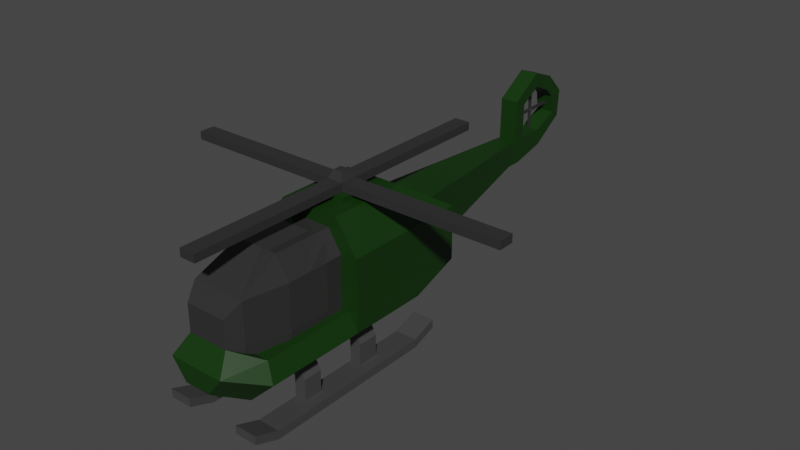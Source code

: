 # Source: helicopter.blend  (saved by Blender 2.93.20; exported with 4.5.12 LTS)
import bpy
from mathutils import Matrix  # noqa: F401  (used for matrix-valued properties, if any)

bpy.ops.wm.read_factory_settings(use_empty=True)
scene = bpy.context.scene
scene.name = 'Scene'

# ---- collections
col_collection = bpy.data.collections.new('Collection'); scene.collection.children.link(col_collection)

# ---- materials (node trees are filled in below, after node groups)
mat_prop_material = bpy.data.materials.new('Prop Material')
mat_prop_material.use_transparent_shadow = False
mat_green = bpy.data.materials.new('Green')
mat_green.use_transparent_shadow = False
mat_cockpit_material = bpy.data.materials.new('Cockpit Material')
mat_cockpit_material.use_transparent_shadow = False
mat_gear_material = bpy.data.materials.new('Gear Material')
mat_gear_material.use_transparent_shadow = False

# ---- material node trees
mat_prop_material.use_nodes = True; mat_prop_material.node_tree.nodes.clear()
_N = mat_prop_material.node_tree.nodes; _L = mat_prop_material.node_tree.links
n0 = _N.new('ShaderNodeBsdfPrincipled'); n0.name = 'Principled BSDF'; n0.location = (10, 300)
n0.distribution = 'GGX'
n0.subsurface_method = 'BURLEY'
n0.inputs[0].default_value = (0.02852, 0.02852, 0.02852, 1.0)
n0.inputs[3].default_value = 1.45
n0.inputs[27].default_value = (0.0, 0.0, 0.0, 1.0)
n0.inputs[28].default_value = 1.0
n1 = _N.new('ShaderNodeOutputMaterial'); n1.name = 'Material Output'; n1.location = (300, 300)
_L.new(n0.outputs[0], n1.inputs[0])
n1.is_active_output = True
mat_green.use_nodes = True; mat_green.node_tree.nodes.clear()
_N = mat_green.node_tree.nodes; _L = mat_green.node_tree.links
n0 = _N.new('ShaderNodeBsdfPrincipled'); n0.name = 'Principled BSDF'; n0.location = (10, 300)
n0.distribution = 'GGX'
n0.subsurface_method = 'BURLEY'
n0.inputs[0].default_value = (0.004185, 0.03418, 0.001077, 1.0)
n0.inputs[3].default_value = 1.45
n0.inputs[27].default_value = (0.0, 0.0, 0.0, 1.0)
n0.inputs[28].default_value = 1.0
n1 = _N.new('ShaderNodeOutputMaterial'); n1.name = 'Material Output'; n1.location = (300, 300)
_L.new(n0.outputs[0], n1.inputs[0])
n1.is_active_output = True
mat_cockpit_material.use_nodes = True; mat_cockpit_material.node_tree.nodes.clear()
_N = mat_cockpit_material.node_tree.nodes; _L = mat_cockpit_material.node_tree.links
n0 = _N.new('ShaderNodeBsdfPrincipled'); n0.name = 'Principled BSDF'; n0.location = (10, 300)
n0.distribution = 'GGX'
n0.subsurface_method = 'BURLEY'
n0.inputs[0].default_value = (0.03128, 0.03128, 0.03128, 1.0)
n0.inputs[2].default_value = 0.0
n0.inputs[3].default_value = 1.45
n0.inputs[27].default_value = (0.0, 0.0, 0.0, 1.0)
n0.inputs[28].default_value = 1.0
n1 = _N.new('ShaderNodeOutputMaterial'); n1.name = 'Material Output'; n1.location = (300, 300)
_L.new(n0.outputs[0], n1.inputs[0])
n1.is_active_output = True
mat_gear_material.use_nodes = True; mat_gear_material.node_tree.nodes.clear()
_N = mat_gear_material.node_tree.nodes; _L = mat_gear_material.node_tree.links
n0 = _N.new('ShaderNodeBsdfPrincipled'); n0.name = 'Principled BSDF'; n0.location = (10, 300)
n0.distribution = 'GGX'
n0.subsurface_method = 'BURLEY'
n0.inputs[0].default_value = (0.09713, 0.09713, 0.09713, 1.0)
n0.inputs[1].default_value = 0.5
n0.inputs[3].default_value = 1.45
n0.inputs[27].default_value = (0.0, 0.0, 0.0, 1.0)
n0.inputs[28].default_value = 1.0
n1 = _N.new('ShaderNodeOutputMaterial'); n1.name = 'Material Output'; n1.location = (300, 300)
_L.new(n0.outputs[0], n1.inputs[0])
n1.is_active_output = True

# ---- world
world_world = bpy.data.worlds.new('World'); scene.world = world_world
world_world.use_nodes = True; world_world.node_tree.nodes.clear()
_N = world_world.node_tree.nodes; _L = world_world.node_tree.links
n0 = _N.new('ShaderNodeOutputWorld'); n0.name = 'World Output'; n0.location = (300, 300)
n1 = _N.new('ShaderNodeBackground'); n1.name = 'Background'; n1.location = (10, 300)
n1.inputs[0].default_value = (0.05088, 0.05088, 0.05088, 1.0)
_L.new(n1.outputs[0], n0.inputs[0])
n0.is_active_output = True
world_world.color = (0.05088, 0.05088, 0.05088)
world_world.use_sun_shadow = False
world_world.sun_shadow_jitter_overblur = 0.0

# ---- meshes
me_cube_001 = bpy.data.meshes.new('Cube.001')
me_cube_001.from_pydata([(-0.1, -0.1, -0.05), (-0.1, -0.1, 0.05), (-0.1, 0.1, -0.05), (-0.1, 0.1, 0.05), (0.1, -0.1, -0.05), (0.1, -0.1, 0.05), (0.1, 0.1, -0.05), (0.1, 0.1, 0.05), (-2.105, -0.1, -0.05), (-2.105, -0.1, 0.05), (-2.105, 0.1, 0.05), (-2.105, 0.1, -0.05), (-0.1, 2.105, -0.05), (-0.1, 2.105, 0.05), (0.1, 2.105, 0.05), (0.1, 2.105, -0.05), (2.105, 0.1, -0.05), (2.105, 0.1, 0.05), (2.105, -0.1, 0.05), (2.105, -0.1, -0.05), (0.1, -2.105, -0.05), (0.1, -2.105, 0.05), (-0.1, -2.105, 0.05), (-0.1, -2.105, -0.05), (-0.05392, -0.05392, 0.15), (-0.05392, 0.05392, 0.15), (0.05392, 0.05392, 0.15), (0.05392, -0.05392, 0.15)], [], [(2, 6, 4, 0), (7, 3, 25, 26), (8, 9, 10, 11), (1, 9, 8, 0), (3, 10, 9, 1), (2, 11, 10, 3), (0, 8, 11, 2), (12, 13, 14, 15), (3, 13, 12, 2), (7, 14, 13, 3), (6, 15, 14, 7), (2, 12, 15, 6), (16, 17, 18, 19), (7, 17, 16, 6), (5, 18, 17, 7), (4, 19, 18, 5), (6, 16, 19, 4), (20, 21, 22, 23), (5, 21, 20, 4), (1, 22, 21, 5), (0, 23, 22, 1), (4, 20, 23, 0), (26, 25, 24, 27), (5, 7, 26, 27), (3, 1, 24, 25), (1, 5, 27, 24)])
_uv = me_cube_001.uv_layers.new(name='UVMap')
_uv.uv.foreach_set('vector', [0.125, 0.5, 0.375, 0.5, 0.375, 0.75, 0.125, 0.75, 0.625, 0.5, 0.625, 0.25, 0.625, 0.25, 0.625, 0.5, 0.375, 0.0, 0.625, 0.0, 0.625, 0.25, 0.375, 0.25, 0.625, 0.0, 0.625, 0.0, 0.375, 0.0, 0.375, 0.0, 0.625, 0.25, 0.625, 0.25, 0.625, 0.0, 0.625, 0.0, 0.375, 0.25, 0.375, 0.25, 0.625, 0.25, 0.625, 0.25, 0.375, 0.0, 0.375, 0.0, 0.375, 0.25, 0.375, 0.25, 0.375, 0.25, 0.625, 0.25, 0.625, 0.5, 0.375, 0.5, 0.625, 0.25, 0.625, 0.25, 0.375, 0.25, 0.375, 0.25, 0.625, 0.5, 0.625, 0.5, 0.625, 0.25, 0.625, 0.25, 0.375, 0.5, 0.375, 0.5, 0.625, 0.5, 0.625, 0.5, 0.375, 0.25, 0.375, 0.25, 0.375, 0.5, 0.375, 0.5, 0.375, 0.5, 0.625, 0.5, 0.625, 0.75, 0.375, 0.75, 0.625, 0.5, 0.625, 0.5, 0.375, 0.5, 0.375, 0.5, 0.625, 0.75, 0.625, 0.75, 0.625, 0.5, 0.625, 0.5, 0.375, 0.75, 0.375, 0.75, 0.625, 0.75, 0.625, 0.75, 0.375, 0.5, 0.375, 0.5, 0.375, 0.75, 0.375, 0.75, 0.375, 0.75, 0.625, 0.75, 0.625, 1.0, 0.375, 1.0, 0.625, 0.75, 0.625, 0.75, 0.375, 0.75, 0.375, 0.75, 0.625, 1.0, 0.625, 1.0, 0.625, 0.75, 0.625, 0.75, 0.375, 1.0, 0.375, 1.0, 0.625, 1.0, 0.625, 1.0, 0.375, 0.75, 0.375, 0.75, 0.375, 1.0, 0.375, 1.0, 0.625, 0.5, 0.875, 0.5, 0.875, 0.75, 0.625, 0.75, 0.625, 0.75, 0.625, 0.5, 0.625, 0.5, 0.625, 0.75, 0.625, 0.25, 0.625, 0.0, 0.625, 0.0, 0.625, 0.25, 0.625, 1.0, 0.625, 0.75, 0.625, 0.75, 0.625, 1.0])
me_cube_001.materials.append(mat_prop_material)
me_cube_001.use_remesh_fix_poles = True
me_cube_001.use_remesh_preserve_attributes = False
me_cube_001.update()
me_cube_002 = bpy.data.meshes.new('Cube.002')
me_cube_002.from_pydata([(-0.6412, -0.5, 0.5038), (-0.2089, -0.2089, 0.8968), (-0.6412, 0.5, 0.5038), (-0.2089, 0.2089, 0.8968), (0.6412, -0.5, 0.5038), (0.2089, -0.2089, 0.8968), (0.6412, 0.5, 0.5038), (0.2089, 0.2089, 0.8968), (-0.3696, -0.5, 0.8968), (-0.3696, 0.5, 0.8968), (0.3696, 0.5, 0.8968), (0.3696, -0.5, 0.8968), (-0.2089, -0.2089, 0.9501), (-0.2089, 0.2089, 0.9501), (0.2089, 0.2089, 0.9501), (0.2089, -0.2089, 0.9501), (-0.6412, 0.5, -0.3756), (-0.6412, -0.5, -0.3756), (0.6412, 0.5, -0.3756), (0.6412, -0.5, -0.3756), (-0.3062, 0.5, -0.6971), (-0.3062, -0.5, -0.6971), (0.3062, 0.5, -0.6971), (0.3062, -0.5, -0.6971), (-0.6412, -1.726, -0.3756), (0.6412, -1.726, -0.3756), (-0.3062, -1.726, -0.6971), (0.3062, -1.726, -0.6971), (-0.3478, -2.136, -0.2286), (0.3478, -2.136, -0.2286), (-0.166, -2.136, -0.4695), (0.166, -2.136, -0.4695), (-0.1848, 0.5, 0.8968), (0.0, 0.5, 0.8968), (0.1848, 0.5, 0.8968), (-0.3206, -0.5, 0.5038), (0.0, -0.5, 0.5038), (0.3206, -0.5, 0.5038), (0.1848, -0.5, 0.8968), (0.0, -0.5, 0.8968), (-0.1848, -0.5, 0.8968), (-0.1045, 0.2089, 0.8968), (0.0, 0.2089, 0.8968), (0.1045, 0.2089, 0.8968), (0.1045, -0.2089, 0.8968), (0.0, -0.2089, 0.8968), (-0.1045, -0.2089, 0.8968), (-0.1045, 0.2089, 0.9501), (0.0, 0.2089, 0.9501), (0.1045, 0.2089, 0.9501), (0.1045, -0.2089, 0.9501), (0.0, -0.2089, 0.9501), (-0.1045, -0.2089, 0.9501), (0.3206, 0.5, -0.3756), (0.0, 0.5, -0.3756), (-0.3206, 0.5, -0.3756), (0.1531, 0.5, -0.6971), (0.0, 0.5, -0.6971), (-0.1531, 0.5, -0.6971), (-0.1531, -0.5, -0.6971), (0.0, -0.5, -0.6971), (0.1531, -0.5, -0.6971), (-0.1531, -1.726, -0.6971), (0.0, -1.726, -0.6971), (0.1531, -1.726, -0.6971), (-0.1739, -2.136, -0.2286), (0.0, -2.136, -0.2286), (0.1739, -2.136, -0.2286), (-0.08302, -2.136, -0.4695), (0.0, -2.136, -0.4695), (0.08302, -2.136, -0.4695), (-0.3206, -0.5, -0.3756), (0.0, -0.5, -0.3756), (0.3206, -0.5, -0.3756), (-0.3206, -1.726, -0.3756), (0.0, -1.726, -0.3756), (0.3206, -1.726, -0.3756), (-0.5296, -0.4473, -0.1538), (-0.5296, -1.673, -0.1538), (0.5296, -1.673, -0.1538), (0.5296, -0.4473, -0.1538), (0.1269, -1.957, -0.006789), (0.2537, -1.957, -0.006789), (-0.2537, -1.957, -0.006789), (0.2648, -0.4473, -0.1538), (0.2648, -1.673, -0.1538), (-0.1269, -1.957, -0.006789), (0.0, -1.957, -0.006789), (-0.2648, -0.4473, -0.1538), (-0.2648, -1.673, -0.1538), (0.0, -1.673, -0.1538), (-0.6412, 1.105, 0.5038), (0.3182, 1.105, 0.503), (0.6412, 1.105, 0.5038), (-0.3182, 1.105, 0.503), (0.0, 1.105, 0.5035), (-0.3206, 1.103, -0.1604), (-0.6412, 1.103, -0.1604), (0.6412, 1.103, -0.1604), (0.3206, 1.103, -0.1604), (0.0, 1.103, -0.1604), (0.0, 3.067, 0.497), (0.114, 2.969, 0.1834), (0.0, 2.969, 0.1834), (-0.114, 2.969, 0.1834), (-0.1131, 3.238, 0.4937), (0.1131, 3.238, 0.4937), (0.114, 3.156, 0.1807), (0.0, 3.156, 0.1807), (-0.114, 3.156, 0.1807), (-0.1131, 3.583, 0.4911), (0.0, 3.583, 0.4917), (0.1131, 3.583, 0.4911), (0.114, 3.613, 0.2889), (0.0, 3.613, 0.2889), (-0.114, 3.613, 0.2889), (-0.1131, 3.911, 0.6424), (0.0, 3.91, 0.6426), (0.1131, 3.911, 0.6424), (0.114, 4.029, 0.566), (0.0, 4.029, 0.566), (-0.114, 4.029, 0.566), (-0.1131, 3.875, 0.8689), (0.0, 3.875, 0.8688), (0.1131, 3.875, 0.8689), (0.114, 4.054, 0.9049), (0.0, 4.054, 0.9049), (-0.114, 4.054, 0.9049), (-0.1131, 3.751, 0.9866), (0.0, 3.751, 0.9862), (0.1131, 3.751, 0.9866), (0.114, 3.804, 1.161), (0.0, 3.804, 1.161), (-0.114, 3.804, 1.161), (-0.1131, 3.525, 1.098), (0.0, 3.525, 1.098), (0.1131, 3.525, 1.098), (0.114, 3.488, 1.277), (0.0, 3.488, 1.277), (-0.114, 3.488, 1.277), (-0.1131, 3.245, 0.9362), (0.0, 3.245, 0.936), (0.1131, 3.245, 0.9362), (0.114, 3.08, 1.015), (0.0, 3.08, 1.015), (-0.114, 3.08, 1.015), (0.0, 3.238, 0.4967), (0.114, 3.067, 0.4957), (-0.114, 3.067, 0.4957)], [], [(0, 8, 9, 2), (6, 10, 11, 4), (35, 40, 8, 0), (0, 2, 16, 17), (41, 3, 13, 47), (1, 3, 9, 8), (43, 7, 10, 34), (7, 5, 11, 10), (46, 1, 8, 40), (47, 13, 12, 52), (5, 7, 14, 15), (3, 1, 12, 13), (44, 5, 15, 50), (6, 4, 19, 18), (35, 0, 17, 71), (9, 32, 94, 91), (56, 22, 23, 61), (56, 57, 100, 99), (18, 19, 23, 22), (17, 16, 20, 21), (24, 26, 30, 28), (17, 21, 26, 24), (23, 19, 25, 27), (61, 23, 27, 64), (65, 28, 30, 68), (74, 71, 88, 89), (27, 25, 29, 31), (64, 27, 31, 70), (29, 25, 79, 82), (76, 75, 90, 85), (71, 74, 75, 72), (72, 75, 76, 73), (26, 62, 68, 30), (62, 63, 69, 68), (63, 64, 70, 69), (24, 28, 83, 78), (25, 19, 80, 79), (75, 74, 89, 90), (29, 67, 70, 31), (67, 66, 69, 70), (66, 65, 68, 69), (21, 59, 62, 26), (59, 60, 63, 62), (60, 61, 64, 63), (53, 18, 98, 99), (58, 20, 97, 96), (22, 56, 99, 98), (20, 58, 59, 21), (58, 57, 60, 59), (57, 56, 61, 60), (34, 10, 93, 92), (16, 2, 91, 97), (4, 37, 73, 19), (37, 36, 72, 73), (36, 35, 71, 72), (1, 46, 52, 12), (46, 45, 51, 52), (45, 44, 50, 51), (14, 49, 50, 15), (49, 48, 51, 50), (48, 47, 52, 51), (5, 44, 38, 11), (44, 45, 39, 38), (45, 46, 40, 39), (3, 41, 32, 9), (41, 42, 33, 32), (42, 43, 34, 33), (7, 43, 49, 14), (43, 42, 48, 49), (42, 41, 47, 48), (4, 11, 38, 37), (37, 38, 39, 36), (36, 39, 40, 35), (33, 34, 92, 95), (6, 18, 98, 93), (89, 78, 83, 86), (84, 85, 79, 80), (77, 78, 89, 88), (79, 85, 81, 82), (85, 90, 87, 81), (90, 89, 86, 87), (67, 29, 82, 81), (71, 17, 77, 88), (19, 73, 84, 80), (73, 76, 85, 84), (28, 65, 86, 83), (65, 66, 87, 86), (17, 24, 78, 77), (66, 67, 81, 87), (92, 93, 98, 99), (91, 94, 96, 97), (96, 94, 148, 104), (99, 100, 103, 102), (10, 6, 93), (32, 33, 95, 94), (2, 9, 91), (54, 53, 99, 100), (18, 22, 98), (57, 58, 96, 100), (55, 54, 100, 96), (20, 16, 97), (16, 55, 96, 97), (103, 104, 109, 108), (147, 102, 107, 106), (95, 92, 147, 101), (100, 96, 104, 103), (92, 99, 102, 147), (94, 95, 101, 148), (107, 108, 114, 113), (109, 105, 110, 115), (101, 147, 106, 146), (104, 148, 105, 109), (102, 103, 108, 107), (148, 101, 146, 105), (111, 112, 118, 117), (114, 115, 121, 120), (105, 146, 111, 110), (106, 107, 113, 112), (108, 109, 115, 114), (146, 106, 112, 111), (116, 117, 123, 122), (119, 120, 126, 125), (115, 110, 116, 121), (113, 114, 120, 119), (110, 111, 117, 116), (112, 113, 119, 118), (127, 122, 128, 133), (123, 124, 130, 129), (118, 119, 125, 124), (120, 121, 127, 126), (117, 118, 124, 123), (121, 116, 122, 127), (130, 131, 137, 136), (128, 129, 135, 134), (125, 126, 132, 131), (122, 123, 129, 128), (124, 125, 131, 130), (126, 127, 133, 132), (137, 138, 144, 143), (139, 134, 140, 145), (132, 133, 139, 138), (129, 130, 136, 135), (133, 128, 134, 139), (131, 132, 138, 137), (144, 145, 148, 101), (142, 143, 147, 106), (134, 135, 141, 140), (136, 137, 143, 142), (138, 139, 145, 144), (135, 136, 142, 141), (141, 142, 106, 146), (145, 140, 105, 148), (143, 144, 101, 147), (140, 141, 146, 105)])
_uv = me_cube_002.uv_layers.new(name='UVMap')
_uv.uv.foreach_set('vector', [0.375, 0.0, 0.625, 0.0, 0.625, 0.25, 0.375, 0.25, 0.375, 0.5, 0.625, 0.5, 0.625, 0.75, 0.375, 0.75, 0.375, 0.9375, 0.625, 0.9375, 0.625, 1.0, 0.375, 1.0, 0.375, 0.0, 0.375, 0.25, 0.375, 0.25, 0.375, 0.0, 0.7761, 0.5728, 0.8022, 0.5728, 0.8022, 0.5728, 0.7761, 0.5728, 0.8022, 0.6772, 0.8022, 0.5728, 0.875, 0.5, 0.875, 0.75, 0.7239, 0.5728, 0.6978, 0.5728, 0.625, 0.5, 0.6875, 0.5, 0.6978, 0.5728, 0.6978, 0.6772, 0.625, 0.75, 0.625, 0.5, 0.7761, 0.6772, 0.8022, 0.6772, 0.875, 0.75, 0.8125, 0.75, 0.7761, 0.5728, 0.8022, 0.5728, 0.8022, 0.6772, 0.7761, 0.6772, 0.6978, 0.6772, 0.6978, 0.5728, 0.6978, 0.5728, 0.6978, 0.6772, 0.8022, 0.5728, 0.8022, 0.6772, 0.8022, 0.6772, 0.8022, 0.5728, 0.7239, 0.6772, 0.6978, 0.6772, 0.6978, 0.6772, 0.7239, 0.6772, 0.375, 0.5, 0.375, 0.75, 0.375, 0.75, 0.375, 0.5, 0.375, 0.9375, 0.375, 1.0, 0.375, 1.0, 0.375, 0.9375, 0.875, 0.5, 0.8125, 0.5, 0.8125, 0.5, 0.875, 0.5, 0.3125, 0.5, 0.375, 0.5, 0.375, 0.75, 0.3125, 0.75, 0.3125, 0.5, 0.25, 0.5, 0.25, 0.5, 0.3125, 0.5, 0.375, 0.5, 0.375, 0.75, 0.375, 0.75, 0.375, 0.5, 0.375, 0.0, 0.375, 0.25, 0.375, 0.25, 0.375, 0.0, 0.375, 0.0, 0.375, 0.0, 0.375, 0.0, 0.375, 0.0, 0.375, 0.0, 0.375, 0.0, 0.375, 0.0, 0.375, 0.0, 0.375, 0.75, 0.375, 0.75, 0.375, 0.75, 0.375, 0.75, 0.3125, 0.75, 0.375, 0.75, 0.375, 0.75, 0.3125, 0.75, 0.375, 0.9375, 0.375, 1.0, 0.375, 1.0, 0.375, 0.9375, 0.375, 0.9375, 0.375, 0.9375, 0.375, 0.9375, 0.375, 0.9375, 0.375, 0.75, 0.375, 0.75, 0.375, 0.75, 0.375, 0.75, 0.3125, 0.75, 0.375, 0.75, 0.375, 0.75, 0.3125, 0.75, 0.375, 0.75, 0.375, 0.75, 0.375, 0.75, 0.375, 0.75, 0.375, 0.8125, 0.375, 0.875, 0.375, 0.875, 0.375, 0.8125, 0.375, 0.9375, 0.375, 0.9375, 0.375, 0.875, 0.375, 0.875, 0.375, 0.875, 0.375, 0.875, 0.375, 0.8125, 0.375, 0.8125, 0.125, 0.75, 0.1875, 0.75, 0.1875, 0.75, 0.125, 0.75, 0.1875, 0.75, 0.25, 0.75, 0.25, 0.75, 0.1875, 0.75, 0.25, 0.75, 0.3125, 0.75, 0.3125, 0.75, 0.25, 0.75, 0.375, 0.0, 0.375, 0.0, 0.375, 0.0, 0.375, 0.0, 0.375, 0.75, 0.375, 0.75, 0.375, 0.75, 0.375, 0.75, 0.375, 0.875, 0.375, 0.9375, 0.375, 0.9375, 0.375, 0.875, 0.375, 0.75, 0.375, 0.8125, 0.375, 0.8125, 0.375, 0.75, 0.375, 0.8125, 0.375, 0.875, 0.375, 0.875, 0.375, 0.8125, 0.375, 0.875, 0.375, 0.9375, 0.375, 0.9375, 0.375, 0.875, 0.125, 0.75, 0.1875, 0.75, 0.1875, 0.75, 0.125, 0.75, 0.1875, 0.75, 0.25, 0.75, 0.25, 0.75, 0.1875, 0.75, 0.25, 0.75, 0.3125, 0.75, 0.3125, 0.75, 0.25, 0.75, 0.375, 0.4375, 0.375, 0.5, 0.375, 0.5, 0.375, 0.4375, 0.1875, 0.5, 0.125, 0.5, 0.125, 0.5, 0.1875, 0.5, 0.375, 0.5, 0.3125, 0.5, 0.3125, 0.5, 0.375, 0.5, 0.125, 0.5, 0.1875, 0.5, 0.1875, 0.75, 0.125, 0.75, 0.1875, 0.5, 0.25, 0.5, 0.25, 0.75, 0.1875, 0.75, 0.25, 0.5, 0.3125, 0.5, 0.3125, 0.75, 0.25, 0.75, 0.6875, 0.5, 0.625, 0.5, 0.625, 0.5, 0.6875, 0.5, 0.375, 0.25, 0.375, 0.25, 0.375, 0.25, 0.375, 0.25, 0.375, 0.75, 0.375, 0.8125, 0.375, 0.8125, 0.375, 0.75, 0.375, 0.8125, 0.375, 0.875, 0.375, 0.875, 0.375, 0.8125, 0.375, 0.875, 0.375, 0.9375, 0.375, 0.9375, 0.375, 0.875, 0.8022, 0.6772, 0.7761, 0.6772, 0.7761, 0.6772, 0.8022, 0.6772, 0.7761, 0.6772, 0.75, 0.6772, 0.75, 0.6772, 0.7761, 0.6772, 0.75, 0.6772, 0.7239, 0.6772, 0.7239, 0.6772, 0.75, 0.6772, 0.6978, 0.5728, 0.7239, 0.5728, 0.7239, 0.6772, 0.6978, 0.6772, 0.7239, 0.5728, 0.75, 0.5728, 0.75, 0.6772, 0.7239, 0.6772, 0.75, 0.5728, 0.7761, 0.5728, 0.7761, 0.6772, 0.75, 0.6772, 0.6978, 0.6772, 0.7239, 0.6772, 0.6875, 0.75, 0.625, 0.75, 0.7239, 0.6772, 0.75, 0.6772, 0.75, 0.75, 0.6875, 0.75, 0.75, 0.6772, 0.7761, 0.6772, 0.8125, 0.75, 0.75, 0.75, 0.8022, 0.5728, 0.7761, 0.5728, 0.8125, 0.5, 0.875, 0.5, 0.7761, 0.5728, 0.75, 0.5728, 0.75, 0.5, 0.8125, 0.5, 0.75, 0.5728, 0.7239, 0.5728, 0.6875, 0.5, 0.75, 0.5, 0.6978, 0.5728, 0.7239, 0.5728, 0.7239, 0.5728, 0.6978, 0.5728, 0.7239, 0.5728, 0.75, 0.5728, 0.75, 0.5728, 0.7239, 0.5728, 0.75, 0.5728, 0.7761, 0.5728, 0.7761, 0.5728, 0.75, 0.5728, 0.375, 0.75, 0.625, 0.75, 0.625, 0.8125, 0.375, 0.8125, 0.375, 0.8125, 0.625, 0.8125, 0.625, 0.875, 0.375, 0.875, 0.375, 0.875, 0.625, 0.875, 0.625, 0.9375, 0.375, 0.9375, 0.75, 0.5, 0.6875, 0.5, 0.6875, 0.5, 0.75, 0.5, 0.375, 0.5, 0.375, 0.5, 0.375, 0.5, 0.375, 0.5, 0.375, 0.9375, 0.375, 1.0, 0.375, 1.0, 0.375, 0.9375, 0.375, 0.8125, 0.375, 0.8125, 0.375, 0.75, 0.375, 0.75, 0.375, 1.0, 0.375, 1.0, 0.375, 0.9375, 0.375, 0.9375, 0.375, 0.75, 0.375, 0.8125, 0.375, 0.8125, 0.375, 0.75, 0.375, 0.8125, 0.375, 0.875, 0.375, 0.875, 0.375, 0.8125, 0.375, 0.875, 0.375, 0.9375, 0.375, 0.9375, 0.375, 0.875, 0.375, 0.8125, 0.375, 0.75, 0.375, 0.75, 0.375, 0.8125, 0.375, 0.9375, 0.375, 1.0, 0.375, 1.0, 0.375, 0.9375, 0.375, 0.75, 0.375, 0.8125, 0.375, 0.8125, 0.375, 0.75, 0.375, 0.8125, 0.375, 0.8125, 0.375, 0.8125, 0.375, 0.8125, 0.375, 1.0, 0.375, 0.9375, 0.375, 0.9375, 0.375, 1.0, 0.375, 0.9375, 0.375, 0.875, 0.375, 0.875, 0.375, 0.9375, 0.375, 0.0, 0.375, 0.0, 0.375, 0.0, 0.375, 0.0, 0.375, 0.875, 0.375, 0.8125, 0.375, 0.8125, 0.375, 0.875, 0.375, 0.4375, 0.375, 0.5, 0.375, 0.5, 0.375, 0.4375, 0.375, 0.25, 0.375, 0.3125, 0.375, 0.3125, 0.375, 0.25, 0.375, 0.3125, 0.375, 0.3125, 0.375, 0.3125, 0.375, 0.3125, 0.3125, 0.5, 0.25, 0.5, 0.25, 0.5, 0.3125, 0.5, 0.625, 0.5, 0.375, 0.5, 0.625, 0.5, 0.8125, 0.5, 0.75, 0.5, 0.75, 0.5, 0.8125, 0.5, 0.375, 0.25, 0.625, 0.25, 0.375, 0.25, 0.375, 0.375, 0.375, 0.4375, 0.375, 0.4375, 0.375, 0.375, 0.375, 0.5, 0.375, 0.5, 0.375, 0.5, 0.25, 0.5, 0.1875, 0.5, 0.1875, 0.5, 0.25, 0.5, 0.375, 0.3125, 0.375, 0.375, 0.375, 0.375, 0.375, 0.3125, 0.375, 0.25, 0.375, 0.25, 0.375, 0.25, 0.375, 0.25, 0.375, 0.3125, 0.375, 0.3125, 0.375, 0.25, 0.25, 0.5, 0.1875, 0.5, 0.1875, 0.5, 0.25, 0.5, 0.375, 0.4375, 0.375, 0.4375, 0.375, 0.4375, 0.375, 0.4375, 0.75, 0.5, 0.6875, 0.5, 0.6875, 0.5, 0.75, 0.5, 0.25, 0.5, 0.1875, 0.5, 0.1875, 0.5, 0.25, 0.5, 0.375, 0.4375, 0.375, 0.4375, 0.375, 0.4375, 0.375, 0.4375, 0.8125, 0.5, 0.75, 0.5, 0.75, 0.5, 0.8125, 0.5, 0.3125, 0.5, 0.25, 0.5, 0.25, 0.5, 0.3125, 0.5, 0.375, 0.3125, 0.375, 0.3125, 0.375, 0.3125, 0.375, 0.3125, 0.75, 0.5, 0.6875, 0.5, 0.6875, 0.5, 0.75, 0.5, 0.375, 0.3125, 0.375, 0.3125, 0.375, 0.3125, 0.375, 0.3125, 0.3125, 0.5, 0.25, 0.5, 0.25, 0.5, 0.3125, 0.5, 0.8125, 0.5, 0.75, 0.5, 0.75, 0.5, 0.8125, 0.5, 0.75, 0.5, 0.6875, 0.5, 0.6875, 0.5, 0.75, 0.5, 0.25, 0.5, 0.1875, 0.5, 0.1875, 0.5, 0.25, 0.5, 0.8125, 0.5, 0.75, 0.5, 0.75, 0.5, 0.8125, 0.5, 0.375, 0.4375, 0.375, 0.4375, 0.375, 0.4375, 0.375, 0.4375, 0.25, 0.5, 0.1875, 0.5, 0.1875, 0.5, 0.25, 0.5, 0.75, 0.5, 0.6875, 0.5, 0.6875, 0.5, 0.75, 0.5, 0.8125, 0.5, 0.75, 0.5, 0.75, 0.5, 0.8125, 0.5, 0.3125, 0.5, 0.25, 0.5, 0.25, 0.5, 0.3125, 0.5, 0.375, 0.3125, 0.375, 0.3125, 0.375, 0.3125, 0.375, 0.3125, 0.3125, 0.5, 0.25, 0.5, 0.25, 0.5, 0.3125, 0.5, 0.8125, 0.5, 0.75, 0.5, 0.75, 0.5, 0.8125, 0.5, 0.375, 0.4375, 0.375, 0.4375, 0.375, 0.4375, 0.375, 0.4375, 0.375, 0.3125, 0.375, 0.3125, 0.375, 0.3125, 0.375, 0.3125, 0.75, 0.5, 0.6875, 0.5, 0.6875, 0.5, 0.75, 0.5, 0.375, 0.4375, 0.375, 0.4375, 0.375, 0.4375, 0.375, 0.4375, 0.25, 0.5, 0.1875, 0.5, 0.1875, 0.5, 0.25, 0.5, 0.75, 0.5, 0.6875, 0.5, 0.6875, 0.5, 0.75, 0.5, 0.375, 0.3125, 0.375, 0.3125, 0.375, 0.3125, 0.375, 0.3125, 0.375, 0.4375, 0.375, 0.4375, 0.375, 0.4375, 0.375, 0.4375, 0.8125, 0.5, 0.75, 0.5, 0.75, 0.5, 0.8125, 0.5, 0.3125, 0.5, 0.25, 0.5, 0.25, 0.5, 0.3125, 0.5, 0.8125, 0.5, 0.75, 0.5, 0.75, 0.5, 0.8125, 0.5, 0.375, 0.4375, 0.375, 0.4375, 0.375, 0.4375, 0.375, 0.4375, 0.25, 0.5, 0.1875, 0.5, 0.1875, 0.5, 0.25, 0.5, 0.3125, 0.5, 0.25, 0.5, 0.25, 0.5, 0.3125, 0.5, 0.375, 0.3125, 0.375, 0.3125, 0.375, 0.3125, 0.375, 0.3125, 0.25, 0.5, 0.1875, 0.5, 0.1875, 0.5, 0.25, 0.5, 0.75, 0.5, 0.6875, 0.5, 0.6875, 0.5, 0.75, 0.5, 0.375, 0.3125, 0.375, 0.3125, 0.375, 0.3125, 0.375, 0.3125, 0.3125, 0.5, 0.25, 0.5, 0.25, 0.5, 0.3125, 0.5, 0.25, 0.5, 0.1875, 0.5, 0.1875, 0.5, 0.25, 0.5, 0.375, 0.4375, 0.375, 0.4375, 0.375, 0.4375, 0.375, 0.4375, 0.8125, 0.5, 0.75, 0.5, 0.75, 0.5, 0.8125, 0.5, 0.375, 0.4375, 0.375, 0.4375, 0.375, 0.4375, 0.375, 0.4375, 0.25, 0.5, 0.1875, 0.5, 0.1875, 0.5, 0.25, 0.5, 0.75, 0.5, 0.6875, 0.5, 0.6875, 0.5, 0.75, 0.5, 0.75, 0.5, 0.6875, 0.5, 0.6875, 0.5, 0.75, 0.5, 0.375, 0.3125, 0.375, 0.3125, 0.375, 0.3125, 0.375, 0.3125, 0.3125, 0.5, 0.25, 0.5, 0.25, 0.5, 0.3125, 0.5, 0.8125, 0.5, 0.75, 0.5, 0.75, 0.5, 0.8125, 0.5])
me_cube_002.materials.append(mat_green)
me_cube_002.use_remesh_fix_poles = True
me_cube_002.use_remesh_preserve_attributes = False
me_cube_002.update()
me_cube_003 = bpy.data.meshes.new('Cube.003')
me_cube_003.from_pydata([(-0.4352, -0.4352, -0.4352), (-0.4352, -0.4352, 0.4352), (-0.4352, 0.4352, -0.4352), (-0.4352, 0.4352, 0.4352), (0.4352, -0.4352, -0.4352), (0.4352, -0.4352, 0.4352), (0.4352, 0.4352, -0.4352), (0.4352, 0.4352, 0.4352), (-0.2692, -0.4352, 0.7027), (-0.2692, 0.4352, 0.7027), (0.2692, 0.4352, 0.7027), (0.2692, -0.4352, 0.7027), (-0.4352, -0.4352, 0.0), (-0.4352, 0.4352, 0.0), (0.4352, 0.4352, 0.0), (0.4352, -0.4352, 0.0), (-0.3371, -0.9639, 6.185e-15), (-0.3371, -0.9639, 0.4352), (0.3371, -0.9639, 6.185e-15), (0.3371, -0.9639, -0.4352), (-0.3371, -0.9639, -0.4352), (0.3371, -0.9639, 0.4352), (-0.2546, -1.145, 3.754e-08), (-0.2546, -1.145, 0.2778), (0.2546, -1.145, 3.754e-08), (0.2546, -1.145, -0.2778), (-0.2546, -1.145, -0.2778), (0.2546, -1.145, 0.2778)], [], [(12, 1, 3, 13), (13, 3, 7, 14), (14, 7, 5, 15), (12, 0, 20, 16), (2, 6, 4, 0), (3, 1, 8, 9), (10, 9, 8, 11), (17, 21, 11, 8), (7, 3, 9, 10), (5, 7, 10, 11), (8, 1, 17), (6, 14, 15, 4), (2, 13, 14, 6), (0, 12, 13, 2), (21, 17, 23, 27), (18, 21, 27, 24), (4, 15, 18, 19), (15, 5, 21, 18), (1, 12, 16, 17), (0, 4, 19, 20), (5, 11, 21), (24, 27, 23, 22), (25, 24, 22, 26), (19, 18, 24, 25), (16, 20, 26, 22), (20, 19, 25, 26), (17, 16, 22, 23)])
_uv = me_cube_003.uv_layers.new(name='UVMap')
_uv.uv.foreach_set('vector', [0.5, 0.0, 0.625, 0.0, 0.625, 0.25, 0.5, 0.25, 0.5, 0.25, 0.625, 0.25, 0.625, 0.5, 0.5, 0.5, 0.5, 0.5, 0.625, 0.5, 0.625, 0.75, 0.5, 0.75, 0.5, 0.0, 0.375, 0.0, 0.375, 0.0, 0.5, 0.0, 0.125, 0.5, 0.375, 0.5, 0.375, 0.75, 0.125, 0.75, 0.625, 0.25, 0.625, 0.0, 0.625, 0.0, 0.625, 0.25, 0.625, 0.5, 0.875, 0.5, 0.875, 0.75, 0.625, 0.75, 0.625, 1.0, 0.625, 0.75, 0.625, 0.75, 0.875, 0.75, 0.625, 0.5, 0.625, 0.25, 0.625, 0.25, 0.625, 0.5, 0.625, 0.75, 0.625, 0.5, 0.625, 0.5, 0.625, 0.75, 0.625, 0.0, 0.625, 0.0, 0.625, 0.0, 0.375, 0.5, 0.5, 0.5, 0.5, 0.75, 0.375, 0.75, 0.375, 0.25, 0.5, 0.25, 0.5, 0.5, 0.375, 0.5, 0.375, 0.0, 0.5, 0.0, 0.5, 0.25, 0.375, 0.25, 0.625, 0.75, 0.625, 1.0, 0.625, 1.0, 0.625, 0.75, 0.5, 0.75, 0.625, 0.75, 0.625, 0.75, 0.5, 0.75, 0.375, 0.75, 0.5, 0.75, 0.5, 0.75, 0.375, 0.75, 0.5, 0.75, 0.625, 0.75, 0.625, 0.75, 0.5, 0.75, 0.625, 0.0, 0.5, 0.0, 0.5, 0.0, 0.625, 0.0, 0.125, 0.75, 0.375, 0.75, 0.375, 0.75, 0.125, 0.75, 0.625, 0.75, 0.625, 0.75, 0.625, 0.75, 0.5, 0.75, 0.625, 0.75, 0.625, 1.0, 0.5, 1.0, 0.375, 0.75, 0.5, 0.75, 0.5, 1.0, 0.375, 1.0, 0.375, 0.75, 0.5, 0.75, 0.5, 0.75, 0.375, 0.75, 0.5, 0.0, 0.375, 0.0, 0.375, 0.0, 0.5, 0.0, 0.125, 0.75, 0.375, 0.75, 0.375, 0.75, 0.125, 0.75, 0.625, 0.0, 0.5, 0.0, 0.5, 0.0, 0.625, 0.0])
me_cube_003.materials.append(mat_cockpit_material)
me_cube_003.use_remesh_fix_poles = True
me_cube_003.use_remesh_preserve_attributes = False
me_cube_003.update()
me_cube_004 = bpy.data.meshes.new('Cube.004')
me_cube_004.from_pydata([(-0.01968, -0.01968, -0.009841), (-0.01968, -0.01968, 0.009841), (-0.01968, 0.01968, -0.009841), (-0.01968, 0.01968, 0.009841), (0.01968, -0.01968, -0.009841), (0.01968, -0.01968, 0.009841), (0.01968, 0.01968, -0.009841), (0.01968, 0.01968, 0.009841), (-0.4144, -0.01968, -0.009841), (-0.4144, -0.01968, 0.009841), (-0.4144, 0.01968, 0.009841), (-0.4144, 0.01968, -0.009841), (-0.01968, 0.4144, -0.009841), (-0.01968, 0.4144, 0.009841), (0.01968, 0.4144, 0.009841), (0.01968, 0.4144, -0.009841), (0.4144, 0.01968, -0.009841), (0.4144, 0.01968, 0.009841), (0.4144, -0.01968, 0.009841), (0.4144, -0.01968, -0.009841), (0.01968, -0.4144, -0.009841), (0.01968, -0.4144, 0.009841), (-0.01968, -0.4144, 0.009841), (-0.01968, -0.4144, -0.009841), (-0.01061, -0.01061, 0.02952), (-0.01061, 0.01061, 0.02952), (0.01061, 0.01061, 0.02952), (0.01061, -0.01061, 0.02952)], [], [(2, 6, 4, 0), (7, 3, 25, 26), (8, 9, 10, 11), (1, 9, 8, 0), (3, 10, 9, 1), (2, 11, 10, 3), (0, 8, 11, 2), (12, 13, 14, 15), (3, 13, 12, 2), (7, 14, 13, 3), (6, 15, 14, 7), (2, 12, 15, 6), (16, 17, 18, 19), (7, 17, 16, 6), (5, 18, 17, 7), (4, 19, 18, 5), (6, 16, 19, 4), (20, 21, 22, 23), (5, 21, 20, 4), (1, 22, 21, 5), (0, 23, 22, 1), (4, 20, 23, 0), (26, 25, 24, 27), (5, 7, 26, 27), (3, 1, 24, 25), (1, 5, 27, 24)])
_uv = me_cube_004.uv_layers.new(name='UVMap')
_uv.uv.foreach_set('vector', [0.125, 0.5, 0.375, 0.5, 0.375, 0.75, 0.125, 0.75, 0.625, 0.5, 0.625, 0.25, 0.625, 0.25, 0.625, 0.5, 0.375, 0.0, 0.625, 0.0, 0.625, 0.25, 0.375, 0.25, 0.625, 0.0, 0.625, 0.0, 0.375, 0.0, 0.375, 0.0, 0.625, 0.25, 0.625, 0.25, 0.625, 0.0, 0.625, 0.0, 0.375, 0.25, 0.375, 0.25, 0.625, 0.25, 0.625, 0.25, 0.375, 0.0, 0.375, 0.0, 0.375, 0.25, 0.375, 0.25, 0.375, 0.25, 0.625, 0.25, 0.625, 0.5, 0.375, 0.5, 0.625, 0.25, 0.625, 0.25, 0.375, 0.25, 0.375, 0.25, 0.625, 0.5, 0.625, 0.5, 0.625, 0.25, 0.625, 0.25, 0.375, 0.5, 0.375, 0.5, 0.625, 0.5, 0.625, 0.5, 0.375, 0.25, 0.375, 0.25, 0.375, 0.5, 0.375, 0.5, 0.375, 0.5, 0.625, 0.5, 0.625, 0.75, 0.375, 0.75, 0.625, 0.5, 0.625, 0.5, 0.375, 0.5, 0.375, 0.5, 0.625, 0.75, 0.625, 0.75, 0.625, 0.5, 0.625, 0.5, 0.375, 0.75, 0.375, 0.75, 0.625, 0.75, 0.625, 0.75, 0.375, 0.5, 0.375, 0.5, 0.375, 0.75, 0.375, 0.75, 0.375, 0.75, 0.625, 0.75, 0.625, 1.0, 0.375, 1.0, 0.625, 0.75, 0.625, 0.75, 0.375, 0.75, 0.375, 0.75, 0.625, 1.0, 0.625, 1.0, 0.625, 0.75, 0.625, 0.75, 0.375, 1.0, 0.375, 1.0, 0.625, 1.0, 0.625, 1.0, 0.375, 0.75, 0.375, 0.75, 0.375, 1.0, 0.375, 1.0, 0.625, 0.5, 0.875, 0.5, 0.875, 0.75, 0.625, 0.75, 0.625, 0.75, 0.625, 0.5, 0.625, 0.5, 0.625, 0.75, 0.625, 0.25, 0.625, 0.0, 0.625, 0.0, 0.625, 0.25, 0.625, 1.0, 0.625, 0.75, 0.625, 0.75, 0.625, 1.0])
me_cube_004.materials.append(mat_prop_material)
me_cube_004.use_remesh_fix_poles = True
me_cube_004.use_remesh_preserve_attributes = False
me_cube_004.update()
me_cube_005 = bpy.data.meshes.new('Cube.005')
me_cube_005.from_pydata([(-0.1394, -1.079, -0.05374), (-0.1394, -1.079, 0.05374), (-0.1394, 1.079, -0.05374), (-0.1394, 1.079, 0.05374), (0.1394, -1.079, -0.05374), (0.1394, -1.079, 0.05374), (0.1394, 1.079, -0.05374), (0.1394, 1.079, 0.05374), (-0.1394, 1.391, 0.05971), (-0.1394, 1.391, 0.1672), (0.1394, 1.391, 0.1672), (0.1394, 1.391, 0.05971), (0.1394, -1.391, 0.05971), (0.1394, -1.391, 0.1672), (-0.1394, -1.391, 0.1672), (-0.1394, -1.391, 0.05971), (-0.1394, 0.5628, -0.05374), (-0.1394, 0.3004, -0.05374), (-0.1394, -0.3128, -0.05374), (-0.1394, -0.5505, -0.05374), (-0.1394, -0.5505, 0.05374), (-0.1394, -0.3128, 0.05374), (-0.1394, 0.3004, 0.05374), (-0.1394, 0.5628, 0.05374), (0.1394, -0.5505, -0.05374), (0.1394, -0.3128, -0.05374), (0.1394, 0.3004, -0.05374), (0.1394, 0.5628, -0.05374), (0.1394, 0.5628, 0.05374), (0.1394, 0.3004, 0.05374), (0.1394, -0.3128, 0.05374), (0.1394, -0.5505, 0.05374), (0.0, 1.079, -0.05374), (0.0, 1.079, 0.05374), (0.0, -1.079, -0.05374), (0.0, -1.079, 0.05374), (0.0, 1.391, 0.1672), (0.0, 1.391, 0.05971), (0.0, -1.391, 0.1672), (0.0, -1.391, 0.05971), (0.0, 0.5628, 0.05374), (0.0, 0.3004, 0.05374), (0.0, -0.3128, 0.05374), (0.0, -0.5505, 0.05374), (0.0, 0.5628, -0.05374), (0.0, 0.3004, -0.05374), (0.0, -0.3128, -0.05374), (0.0, -0.5505, -0.05374), (0.1394, 0.5628, 0.3135), (0.1394, 0.3004, 0.3135), (0.1394, -0.3128, 0.3135), (0.1394, -0.5505, 0.3135), (0.0, 0.5628, 0.3135), (0.0, 0.3004, 0.3135), (0.0, -0.3128, 0.3135), (0.0, -0.5505, 0.3135), (0.2119, 0.5628, 0.453), (0.2119, 0.3004, 0.453), (0.2119, -0.3128, 0.453), (0.2119, -0.5505, 0.453), (0.0725, 0.5628, 0.453), (0.0725, 0.3004, 0.453), (0.0725, -0.3128, 0.453), (0.0725, -0.5505, 0.453), (1.107, -1.079, -0.05374), (1.107, -1.079, 0.05374), (1.107, 1.079, -0.05374), (1.107, 1.079, 0.05374), (0.8282, -1.079, -0.05374), (0.8282, -1.079, 0.05374), (0.8282, 1.079, -0.05374), (0.8282, 1.079, 0.05374), (1.107, 1.391, 0.05971), (1.107, 1.391, 0.1672), (0.8282, 1.391, 0.1672), (0.8282, 1.391, 0.05971), (0.8282, -1.391, 0.05971), (0.8282, -1.391, 0.1672), (1.107, -1.391, 0.1672), (1.107, -1.391, 0.05971), (1.107, 0.5628, -0.05374), (1.107, 0.3004, -0.05374), (1.107, -0.3128, -0.05374), (1.107, -0.5505, -0.05374), (1.107, -0.5505, 0.05374), (1.107, -0.3128, 0.05374), (1.107, 0.3004, 0.05374), (1.107, 0.5628, 0.05374), (0.8282, -0.5505, -0.05374), (0.8282, -0.3128, -0.05374), (0.8282, 0.3004, -0.05374), (0.8282, 0.5628, -0.05374), (0.8282, 0.5628, 0.05374), (0.8282, 0.3004, 0.05374), (0.8282, -0.3128, 0.05374), (0.8282, -0.5505, 0.05374), (0.9676, 1.079, -0.05374), (0.9676, 1.079, 0.05374), (0.9676, -1.079, -0.05374), (0.9676, -1.079, 0.05374), (0.9676, 1.391, 0.1672), (0.9676, 1.391, 0.05971), (0.9676, -1.391, 0.1672), (0.9676, -1.391, 0.05971), (0.9676, 0.5628, 0.05374), (0.9676, 0.3004, 0.05374), (0.9676, -0.3128, 0.05374), (0.9676, -0.5505, 0.05374), (0.9676, 0.5628, -0.05374), (0.9676, 0.3004, -0.05374), (0.9676, -0.3128, -0.05374), (0.9676, -0.5505, -0.05374), (0.8282, 0.5628, 0.3135), (0.8282, 0.3004, 0.3135), (0.8282, -0.3128, 0.3135), (0.8282, -0.5505, 0.3135), (0.9676, 0.5628, 0.3135), (0.9676, 0.3004, 0.3135), (0.9676, -0.3128, 0.3135), (0.9676, -0.5505, 0.3135), (0.7557, 0.5628, 0.453), (0.7557, 0.3004, 0.453), (0.7557, -0.3128, 0.453), (0.7557, -0.5505, 0.453), (0.8951, 0.5628, 0.453), (0.8951, 0.3004, 0.453), (0.8951, -0.3128, 0.453), (0.8951, -0.5505, 0.453)], [], [(16, 23, 3, 2), (24, 31, 5, 4), (47, 24, 4, 34), (43, 20, 1, 35), (37, 36, 10, 11), (3, 9, 8, 2), (33, 36, 9, 3), (6, 11, 10, 7), (32, 37, 11, 6), (39, 38, 14, 15), (5, 13, 12, 4), (35, 38, 13, 5), (0, 15, 14, 1), (34, 39, 15, 0), (33, 3, 23, 40), (40, 23, 22, 41), (41, 22, 21, 42), (42, 21, 20, 43), (32, 6, 27, 44), (44, 27, 26, 45), (45, 26, 25, 46), (46, 25, 24, 47), (6, 7, 28, 27), (27, 28, 29, 26), (26, 29, 30, 25), (25, 30, 31, 24), (0, 1, 20, 19), (19, 20, 21, 18), (18, 21, 22, 17), (17, 22, 23, 16), (18, 46, 47, 19), (17, 45, 46, 18), (16, 44, 45, 17), (2, 32, 44, 16), (29, 28, 48, 49), (29, 41, 42, 30), (31, 30, 50, 51), (7, 33, 40, 28), (4, 12, 39, 34), (1, 14, 38, 35), (12, 13, 38, 39), (2, 8, 37, 32), (7, 10, 36, 33), (8, 9, 36, 37), (31, 43, 35, 5), (19, 47, 34, 0), (50, 54, 62, 58), (54, 55, 63, 62), (30, 42, 54, 50), (28, 40, 52, 48), (40, 41, 53, 52), (42, 43, 55, 54), (43, 31, 51, 55), (41, 29, 49, 53), (58, 62, 63, 59), (56, 60, 61, 57), (48, 52, 60, 56), (49, 48, 56, 57), (52, 53, 61, 60), (55, 51, 59, 63), (53, 49, 57, 61), (51, 50, 58, 59), (80, 66, 67, 87), (88, 68, 69, 95), (111, 98, 68, 88), (107, 99, 65, 84), (101, 75, 74, 100), (67, 66, 72, 73), (97, 67, 73, 100), (70, 71, 74, 75), (96, 70, 75, 101), (103, 79, 78, 102), (69, 68, 76, 77), (99, 69, 77, 102), (64, 65, 78, 79), (98, 64, 79, 103), (97, 104, 87, 67), (104, 105, 86, 87), (105, 106, 85, 86), (106, 107, 84, 85), (96, 108, 91, 70), (108, 109, 90, 91), (109, 110, 89, 90), (110, 111, 88, 89), (70, 91, 92, 71), (91, 90, 93, 92), (90, 89, 94, 93), (89, 88, 95, 94), (64, 83, 84, 65), (83, 82, 85, 84), (82, 81, 86, 85), (81, 80, 87, 86), (82, 83, 111, 110), (81, 82, 110, 109), (80, 81, 109, 108), (66, 80, 108, 96), (93, 113, 112, 92), (93, 94, 106, 105), (95, 115, 114, 94), (71, 92, 104, 97), (68, 98, 103, 76), (65, 99, 102, 78), (76, 103, 102, 77), (66, 96, 101, 72), (71, 97, 100, 74), (72, 101, 100, 73), (95, 69, 99, 107), (83, 64, 98, 111), (114, 122, 126, 118), (118, 126, 127, 119), (94, 114, 118, 106), (92, 112, 116, 104), (104, 116, 117, 105), (106, 118, 119, 107), (107, 119, 115, 95), (105, 117, 113, 93), (122, 123, 127, 126), (120, 121, 125, 124), (112, 120, 124, 116), (113, 121, 120, 112), (116, 124, 125, 117), (119, 127, 123, 115), (117, 125, 121, 113), (115, 123, 122, 114)])
_uv = me_cube_005.uv_layers.new(name='UVMap')
_uv.uv.foreach_set('vector', [0.375, 0.2, 0.625, 0.2, 0.625, 0.25, 0.375, 0.25, 0.375, 0.7, 0.625, 0.7, 0.625, 0.75, 0.375, 0.75, 0.25, 0.7, 0.375, 0.7, 0.375, 0.75, 0.25, 0.75, 0.75, 0.7, 0.875, 0.7, 0.875, 0.75, 0.75, 0.75, 0.375, 0.375, 0.625, 0.375, 0.625, 0.5, 0.375, 0.5, 0.625, 0.25, 0.625, 0.25, 0.375, 0.25, 0.375, 0.25, 0.625, 0.375, 0.625, 0.375, 0.625, 0.25, 0.625, 0.25, 0.375, 0.5, 0.375, 0.5, 0.625, 0.5, 0.625, 0.5, 0.375, 0.375, 0.375, 0.375, 0.375, 0.5, 0.375, 0.5, 0.375, 0.875, 0.625, 0.875, 0.625, 1.0, 0.375, 1.0, 0.625, 0.75, 0.625, 0.75, 0.375, 0.75, 0.375, 0.75, 0.625, 0.875, 0.625, 0.875, 0.625, 0.75, 0.625, 0.75, 0.375, 1.0, 0.375, 1.0, 0.625, 1.0, 0.625, 1.0, 0.375, 0.875, 0.375, 0.875, 0.375, 1.0, 0.375, 1.0, 0.75, 0.5, 0.875, 0.5, 0.875, 0.55, 0.75, 0.55, 0.75, 0.55, 0.875, 0.55, 0.875, 0.6, 0.75, 0.6, 0.75, 0.6, 0.875, 0.6, 0.875, 0.65, 0.75, 0.65, 0.75, 0.65, 0.875, 0.65, 0.875, 0.7, 0.75, 0.7, 0.25, 0.5, 0.375, 0.5, 0.375, 0.55, 0.25, 0.55, 0.25, 0.55, 0.375, 0.55, 0.375, 0.6, 0.25, 0.6, 0.25, 0.6, 0.375, 0.6, 0.375, 0.65, 0.25, 0.65, 0.25, 0.65, 0.375, 0.65, 0.375, 0.7, 0.25, 0.7, 0.375, 0.5, 0.625, 0.5, 0.625, 0.55, 0.375, 0.55, 0.375, 0.55, 0.625, 0.55, 0.625, 0.6, 0.375, 0.6, 0.375, 0.6, 0.625, 0.6, 0.625, 0.65, 0.375, 0.65, 0.375, 0.65, 0.625, 0.65, 0.625, 0.7, 0.375, 0.7, 0.375, 0.0, 0.625, 0.0, 0.625, 0.05, 0.375, 0.05, 0.375, 0.05, 0.625, 0.05, 0.625, 0.1, 0.375, 0.1, 0.375, 0.1, 0.625, 0.1, 0.625, 0.15, 0.375, 0.15, 0.375, 0.15, 0.625, 0.15, 0.625, 0.2, 0.375, 0.2, 0.125, 0.65, 0.25, 0.65, 0.25, 0.7, 0.125, 0.7, 0.125, 0.6, 0.25, 0.6, 0.25, 0.65, 0.125, 0.65, 0.125, 0.55, 0.25, 0.55, 0.25, 0.6, 0.125, 0.6, 0.125, 0.5, 0.25, 0.5, 0.25, 0.55, 0.125, 0.55, 0.625, 0.6, 0.625, 0.55, 0.625, 0.55, 0.625, 0.6, 0.625, 0.6, 0.75, 0.6, 0.75, 0.65, 0.625, 0.65, 0.625, 0.7, 0.625, 0.65, 0.625, 0.65, 0.625, 0.7, 0.625, 0.5, 0.75, 0.5, 0.75, 0.55, 0.625, 0.55, 0.375, 0.75, 0.375, 0.75, 0.375, 0.875, 0.375, 0.875, 0.625, 1.0, 0.625, 1.0, 0.625, 0.875, 0.625, 0.875, 0.375, 0.75, 0.625, 0.75, 0.625, 0.875, 0.375, 0.875, 0.375, 0.25, 0.375, 0.25, 0.375, 0.375, 0.375, 0.375, 0.625, 0.5, 0.625, 0.5, 0.625, 0.375, 0.625, 0.375, 0.375, 0.25, 0.625, 0.25, 0.625, 0.375, 0.375, 0.375, 0.625, 0.7, 0.75, 0.7, 0.75, 0.75, 0.625, 0.75, 0.125, 0.7, 0.25, 0.7, 0.25, 0.75, 0.125, 0.75, 0.625, 0.65, 0.75, 0.65, 0.75, 0.65, 0.625, 0.65, 0.75, 0.65, 0.75, 0.7, 0.75, 0.7, 0.75, 0.65, 0.625, 0.65, 0.75, 0.65, 0.75, 0.65, 0.625, 0.65, 0.625, 0.55, 0.75, 0.55, 0.75, 0.55, 0.625, 0.55, 0.75, 0.55, 0.75, 0.6, 0.75, 0.6, 0.75, 0.55, 0.75, 0.65, 0.75, 0.7, 0.75, 0.7, 0.75, 0.65, 0.75, 0.7, 0.625, 0.7, 0.625, 0.7, 0.75, 0.7, 0.75, 0.6, 0.625, 0.6, 0.625, 0.6, 0.75, 0.6, 0.625, 0.65, 0.75, 0.65, 0.75, 0.7, 0.625, 0.7, 0.625, 0.55, 0.75, 0.55, 0.75, 0.6, 0.625, 0.6, 0.625, 0.55, 0.75, 0.55, 0.75, 0.55, 0.625, 0.55, 0.625, 0.6, 0.625, 0.55, 0.625, 0.55, 0.625, 0.6, 0.75, 0.55, 0.75, 0.6, 0.75, 0.6, 0.75, 0.55, 0.75, 0.7, 0.625, 0.7, 0.625, 0.7, 0.75, 0.7, 0.75, 0.6, 0.625, 0.6, 0.625, 0.6, 0.75, 0.6, 0.625, 0.7, 0.625, 0.65, 0.625, 0.65, 0.625, 0.7, 0.375, 0.2, 0.375, 0.25, 0.625, 0.25, 0.625, 0.2, 0.375, 0.7, 0.375, 0.75, 0.625, 0.75, 0.625, 0.7, 0.25, 0.7, 0.25, 0.75, 0.375, 0.75, 0.375, 0.7, 0.75, 0.7, 0.75, 0.75, 0.875, 0.75, 0.875, 0.7, 0.375, 0.375, 0.375, 0.5, 0.625, 0.5, 0.625, 0.375, 0.625, 0.25, 0.375, 0.25, 0.375, 0.25, 0.625, 0.25, 0.625, 0.375, 0.625, 0.25, 0.625, 0.25, 0.625, 0.375, 0.375, 0.5, 0.625, 0.5, 0.625, 0.5, 0.375, 0.5, 0.375, 0.375, 0.375, 0.5, 0.375, 0.5, 0.375, 0.375, 0.375, 0.875, 0.375, 1.0, 0.625, 1.0, 0.625, 0.875, 0.625, 0.75, 0.375, 0.75, 0.375, 0.75, 0.625, 0.75, 0.625, 0.875, 0.625, 0.75, 0.625, 0.75, 0.625, 0.875, 0.375, 1.0, 0.625, 1.0, 0.625, 1.0, 0.375, 1.0, 0.375, 0.875, 0.375, 1.0, 0.375, 1.0, 0.375, 0.875, 0.75, 0.5, 0.75, 0.55, 0.875, 0.55, 0.875, 0.5, 0.75, 0.55, 0.75, 0.6, 0.875, 0.6, 0.875, 0.55, 0.75, 0.6, 0.75, 0.65, 0.875, 0.65, 0.875, 0.6, 0.75, 0.65, 0.75, 0.7, 0.875, 0.7, 0.875, 0.65, 0.25, 0.5, 0.25, 0.55, 0.375, 0.55, 0.375, 0.5, 0.25, 0.55, 0.25, 0.6, 0.375, 0.6, 0.375, 0.55, 0.25, 0.6, 0.25, 0.65, 0.375, 0.65, 0.375, 0.6, 0.25, 0.65, 0.25, 0.7, 0.375, 0.7, 0.375, 0.65, 0.375, 0.5, 0.375, 0.55, 0.625, 0.55, 0.625, 0.5, 0.375, 0.55, 0.375, 0.6, 0.625, 0.6, 0.625, 0.55, 0.375, 0.6, 0.375, 0.65, 0.625, 0.65, 0.625, 0.6, 0.375, 0.65, 0.375, 0.7, 0.625, 0.7, 0.625, 0.65, 0.375, 0.0, 0.375, 0.05, 0.625, 0.05, 0.625, 0.0, 0.375, 0.05, 0.375, 0.1, 0.625, 0.1, 0.625, 0.05, 0.375, 0.1, 0.375, 0.15, 0.625, 0.15, 0.625, 0.1, 0.375, 0.15, 0.375, 0.2, 0.625, 0.2, 0.625, 0.15, 0.125, 0.65, 0.125, 0.7, 0.25, 0.7, 0.25, 0.65, 0.125, 0.6, 0.125, 0.65, 0.25, 0.65, 0.25, 0.6, 0.125, 0.55, 0.125, 0.6, 0.25, 0.6, 0.25, 0.55, 0.125, 0.5, 0.125, 0.55, 0.25, 0.55, 0.25, 0.5, 0.625, 0.6, 0.625, 0.6, 0.625, 0.55, 0.625, 0.55, 0.625, 0.6, 0.625, 0.65, 0.75, 0.65, 0.75, 0.6, 0.625, 0.7, 0.625, 0.7, 0.625, 0.65, 0.625, 0.65, 0.625, 0.5, 0.625, 0.55, 0.75, 0.55, 0.75, 0.5, 0.375, 0.75, 0.375, 0.875, 0.375, 0.875, 0.375, 0.75, 0.625, 1.0, 0.625, 0.875, 0.625, 0.875, 0.625, 1.0, 0.375, 0.75, 0.375, 0.875, 0.625, 0.875, 0.625, 0.75, 0.375, 0.25, 0.375, 0.375, 0.375, 0.375, 0.375, 0.25, 0.625, 0.5, 0.625, 0.375, 0.625, 0.375, 0.625, 0.5, 0.375, 0.25, 0.375, 0.375, 0.625, 0.375, 0.625, 0.25, 0.625, 0.7, 0.625, 0.75, 0.75, 0.75, 0.75, 0.7, 0.125, 0.7, 0.125, 0.75, 0.25, 0.75, 0.25, 0.7, 0.625, 0.65, 0.625, 0.65, 0.75, 0.65, 0.75, 0.65, 0.75, 0.65, 0.75, 0.65, 0.75, 0.7, 0.75, 0.7, 0.625, 0.65, 0.625, 0.65, 0.75, 0.65, 0.75, 0.65, 0.625, 0.55, 0.625, 0.55, 0.75, 0.55, 0.75, 0.55, 0.75, 0.55, 0.75, 0.55, 0.75, 0.6, 0.75, 0.6, 0.75, 0.65, 0.75, 0.65, 0.75, 0.7, 0.75, 0.7, 0.75, 0.7, 0.75, 0.7, 0.625, 0.7, 0.625, 0.7, 0.75, 0.6, 0.75, 0.6, 0.625, 0.6, 0.625, 0.6, 0.625, 0.65, 0.625, 0.7, 0.75, 0.7, 0.75, 0.65, 0.625, 0.55, 0.625, 0.6, 0.75, 0.6, 0.75, 0.55, 0.625, 0.55, 0.625, 0.55, 0.75, 0.55, 0.75, 0.55, 0.625, 0.6, 0.625, 0.6, 0.625, 0.55, 0.625, 0.55, 0.75, 0.55, 0.75, 0.55, 0.75, 0.6, 0.75, 0.6, 0.75, 0.7, 0.75, 0.7, 0.625, 0.7, 0.625, 0.7, 0.75, 0.6, 0.75, 0.6, 0.625, 0.6, 0.625, 0.6, 0.625, 0.7, 0.625, 0.7, 0.625, 0.65, 0.625, 0.65])
me_cube_005.materials.append(mat_gear_material)
me_cube_005.use_remesh_fix_poles = True
me_cube_005.use_remesh_preserve_attributes = False
me_cube_005.update()

# ---- objects
ob_prop = bpy.data.objects.new('Prop', me_cube_001)
ob_helicopter = bpy.data.objects.new('Helicopter', me_cube_002)
ob_cockpit = bpy.data.objects.new('Cockpit', me_cube_003)
ob_rear_prop = bpy.data.objects.new('Rear Prop', me_cube_004)
ob_landing_gear = bpy.data.objects.new('Landing Gear', me_cube_005)

# ---- transforms, parenting, visibility, modifiers, constraints
ob_prop.parent = ob_helicopter
ob_prop.matrix_parent_inverse = Matrix(((1.0, -0.0, 0.0, -0.0), (-0.0, 1.0, -0.0, 0.0), (0.0, -0.0, 1.0, -1.0), (-0.0, 0.0, -0.0, 1.0)))
ob_prop.location = (0.0, 0.0, 2.0)
ob_helicopter.location = (0.0, 0.0, 1.0)
ob_cockpit.parent = ob_helicopter
ob_cockpit.matrix_parent_inverse = Matrix(((1.0, -0.0, 0.0, -0.0), (-0.0, 1.0, -0.0, 0.0), (0.0, -0.0, 1.0, -1.0), (-0.0, 0.0, -0.0, 1.0)))
ob_cockpit.location = (0.0, -0.8125, 1.052)
ob_rear_prop.parent = ob_helicopter
ob_rear_prop.matrix_parent_inverse = Matrix(((1.0, -0.0, 0.0, -0.0), (-0.0, 1.0, -0.0, 0.0), (0.0, -0.0, 1.0, -1.0), (-0.0, 0.0, -0.0, 1.0)))
ob_rear_prop.location = (2.328e-10, 3.545, 1.754)
ob_rear_prop.rotation_euler = (-0.0, 1.571, 0.0)
ob_landing_gear.parent = ob_helicopter
ob_landing_gear.matrix_parent_inverse = Matrix(((1.0, -0.0, 0.0, -0.0), (-0.0, 1.0, -0.0, 0.0), (0.0, -0.0, 1.0, -1.0), (-0.0, 0.0, -0.0, 1.0)))
ob_landing_gear.location = (-0.4838, -0.5968, 0.0)

# ---- collection membership
col_collection.objects.link(ob_prop)
col_collection.objects.link(ob_helicopter)
col_collection.objects.link(ob_cockpit)
col_collection.objects.link(ob_rear_prop)
col_collection.objects.link(ob_landing_gear)

# ---- scene / render settings (as saved in the file)
scene.frame_start = 1; scene.frame_end = 250; scene.frame_set(1)
scene.render.engine = 'BLENDER_EEVEE_NEXT'
scene.cycles.use_denoising = False
scene.cycles.samples = 128
scene.cycles.sampling_pattern = 'TABULATED_SOBOL'
scene.cycles.use_adaptive_sampling = False
scene.cycles.use_light_tree = False
scene.view_settings.view_transform = 'Filmic'
bpy.context.view_layer.update()

# ---- added for rendering (the .blend has no active camera and no usable light): camera, sun
cam_auto = bpy.data.cameras.new('AutoCamera')
cam_auto.lens = 50.0
cam_auto.sensor_width = 36.0
cam_auto.clip_end = 1000.0
ob_auto_camera = bpy.data.objects.new('AutoCamera', cam_auto)
scene.collection.objects.link(ob_auto_camera)
ob_auto_camera.location = (7.2551, -7.74717, 6.91567)
ob_auto_camera.rotation_euler = (1.09748, -7.21219e-08, 0.694738)
scene.camera = ob_auto_camera
light_auto_sun = bpy.data.lights.new('AutoSun', 'SUN')
light_auto_sun.energy = 3.0
light_auto_sun.angle = 0.0523599
ob_auto_sun = bpy.data.objects.new('AutoSun', light_auto_sun)
scene.collection.objects.link(ob_auto_sun)
ob_auto_sun.rotation_euler = (0.872665, 0.174533, 0.523599)
bpy.context.view_layer.update()
